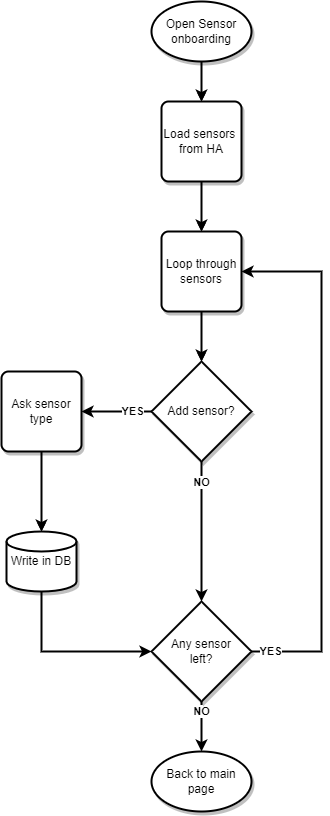

The diagram above was exported from draw.io. Its source (the exported page's mxGraphModel, read from the mxfile embedded in the PNG):
<mxGraphModel dx="836" dy="892" grid="1" gridSize="10" guides="1" tooltips="1" connect="1" arrows="1" fold="1" page="1" pageScale="1" pageWidth="850" pageHeight="1100" math="0" shadow="0">
  <root>
    <mxCell id="0" />
    <mxCell id="1" parent="0" />
    <mxCell id="YkLixDUVAsbQ4rk8m14o-8" style="edgeStyle=orthogonalEdgeStyle;rounded=0;orthogonalLoop=1;jettySize=auto;html=1;entryX=0.5;entryY=0;entryDx=0;entryDy=0;" edge="1" parent="1" source="7eJHmJQ01JZWxqBsFyE6-1" target="YkLixDUVAsbQ4rk8m14o-2">
      <mxGeometry relative="1" as="geometry" />
    </mxCell>
    <mxCell id="7eJHmJQ01JZWxqBsFyE6-1" value="Open Sensor onboarding" style="strokeWidth=2;html=1;shape=mxgraph.flowchart.start_1;whiteSpace=wrap;shadow=1;" vertex="1" parent="1">
      <mxGeometry x="310" y="20" width="100" height="60" as="geometry" />
    </mxCell>
    <mxCell id="YkLixDUVAsbQ4rk8m14o-9" style="edgeStyle=orthogonalEdgeStyle;rounded=0;orthogonalLoop=1;jettySize=auto;html=1;entryX=0.5;entryY=0;entryDx=0;entryDy=0;" edge="1" parent="1" source="YkLixDUVAsbQ4rk8m14o-2" target="YkLixDUVAsbQ4rk8m14o-6">
      <mxGeometry relative="1" as="geometry" />
    </mxCell>
    <mxCell id="YkLixDUVAsbQ4rk8m14o-2" value="Load sensors&amp;nbsp;&lt;br&gt;from HA&lt;br&gt;" style="rounded=1;whiteSpace=wrap;html=1;absoluteArcSize=1;arcSize=14;strokeWidth=2;shadow=1;" vertex="1" parent="1">
      <mxGeometry x="320" y="120" width="80" height="80" as="geometry" />
    </mxCell>
    <mxCell id="YkLixDUVAsbQ4rk8m14o-11" style="edgeStyle=orthogonalEdgeStyle;rounded=0;orthogonalLoop=1;jettySize=auto;html=1;strokeWidth=2;" edge="1" parent="1" source="YkLixDUVAsbQ4rk8m14o-3" target="YkLixDUVAsbQ4rk8m14o-4">
      <mxGeometry relative="1" as="geometry" />
    </mxCell>
    <mxCell id="YkLixDUVAsbQ4rk8m14o-13" value="NO" style="edgeLabel;html=1;align=center;verticalAlign=middle;resizable=0;points=[];fontStyle=1" vertex="1" connectable="0" parent="YkLixDUVAsbQ4rk8m14o-11">
      <mxGeometry x="-0.666" relative="1" as="geometry">
        <mxPoint y="-3" as="offset" />
      </mxGeometry>
    </mxCell>
    <mxCell id="fYU7zf7raMTVvmnGcnWk-2" style="edgeStyle=orthogonalEdgeStyle;rounded=0;orthogonalLoop=1;jettySize=auto;html=1;entryX=1;entryY=0.5;entryDx=0;entryDy=0;strokeWidth=2;" edge="1" parent="1" source="YkLixDUVAsbQ4rk8m14o-3" target="YkLixDUVAsbQ4rk8m14o-16">
      <mxGeometry relative="1" as="geometry" />
    </mxCell>
    <mxCell id="fYU7zf7raMTVvmnGcnWk-5" value="YES" style="edgeLabel;html=1;align=center;verticalAlign=middle;resizable=0;points=[];fontStyle=1" vertex="1" connectable="0" parent="fYU7zf7raMTVvmnGcnWk-2">
      <mxGeometry x="-0.2138" relative="1" as="geometry">
        <mxPoint x="8" as="offset" />
      </mxGeometry>
    </mxCell>
    <mxCell id="YkLixDUVAsbQ4rk8m14o-3" value="Add sensor?" style="strokeWidth=2;html=1;shape=mxgraph.flowchart.decision;whiteSpace=wrap;shadow=1;" vertex="1" parent="1">
      <mxGeometry x="310" y="380" width="100" height="100" as="geometry" />
    </mxCell>
    <mxCell id="YkLixDUVAsbQ4rk8m14o-15" value="NO" style="edgeStyle=orthogonalEdgeStyle;rounded=0;orthogonalLoop=1;jettySize=auto;html=1;entryX=0.5;entryY=0;entryDx=0;entryDy=0;entryPerimeter=0;strokeWidth=2;fontStyle=1" edge="1" parent="1" source="YkLixDUVAsbQ4rk8m14o-4" target="YkLixDUVAsbQ4rk8m14o-14">
      <mxGeometry x="-0.6" relative="1" as="geometry">
        <mxPoint as="offset" />
      </mxGeometry>
    </mxCell>
    <mxCell id="YkLixDUVAsbQ4rk8m14o-4" value="Any sensor&lt;br&gt;left?" style="strokeWidth=2;html=1;shape=mxgraph.flowchart.decision;whiteSpace=wrap;shadow=1;" vertex="1" parent="1">
      <mxGeometry x="310" y="620" width="100" height="100" as="geometry" />
    </mxCell>
    <mxCell id="YkLixDUVAsbQ4rk8m14o-10" style="edgeStyle=orthogonalEdgeStyle;rounded=0;orthogonalLoop=1;jettySize=auto;html=1;entryX=0.5;entryY=0;entryDx=0;entryDy=0;entryPerimeter=0;" edge="1" parent="1" source="YkLixDUVAsbQ4rk8m14o-6" target="YkLixDUVAsbQ4rk8m14o-3">
      <mxGeometry relative="1" as="geometry" />
    </mxCell>
    <mxCell id="YkLixDUVAsbQ4rk8m14o-6" value="Loop through sensors" style="rounded=1;whiteSpace=wrap;html=1;absoluteArcSize=1;arcSize=14;strokeWidth=2;shadow=1;" vertex="1" parent="1">
      <mxGeometry x="320" y="250" width="80" height="80" as="geometry" />
    </mxCell>
    <mxCell id="YkLixDUVAsbQ4rk8m14o-14" value="Back to main page" style="strokeWidth=2;html=1;shape=mxgraph.flowchart.start_1;whiteSpace=wrap;shadow=1;" vertex="1" parent="1">
      <mxGeometry x="310" y="770" width="100" height="60" as="geometry" />
    </mxCell>
    <mxCell id="fYU7zf7raMTVvmnGcnWk-3" style="edgeStyle=orthogonalEdgeStyle;rounded=0;orthogonalLoop=1;jettySize=auto;html=1;" edge="1" parent="1" source="YkLixDUVAsbQ4rk8m14o-16" target="fYU7zf7raMTVvmnGcnWk-1">
      <mxGeometry relative="1" as="geometry" />
    </mxCell>
    <mxCell id="YkLixDUVAsbQ4rk8m14o-16" value="Ask sensor type" style="rounded=1;whiteSpace=wrap;html=1;absoluteArcSize=1;arcSize=14;strokeWidth=2;shadow=1;" vertex="1" parent="1">
      <mxGeometry x="160" y="390" width="80" height="80" as="geometry" />
    </mxCell>
    <mxCell id="fYU7zf7raMTVvmnGcnWk-4" style="edgeStyle=orthogonalEdgeStyle;rounded=0;orthogonalLoop=1;jettySize=auto;html=1;entryX=0;entryY=0.5;entryDx=0;entryDy=0;entryPerimeter=0;strokeWidth=2;" edge="1" parent="1" source="fYU7zf7raMTVvmnGcnWk-1" target="YkLixDUVAsbQ4rk8m14o-4">
      <mxGeometry relative="1" as="geometry">
        <Array as="points">
          <mxPoint x="200" y="670" />
        </Array>
      </mxGeometry>
    </mxCell>
    <mxCell id="fYU7zf7raMTVvmnGcnWk-1" value="Write in DB" style="strokeWidth=2;html=1;shape=mxgraph.flowchart.database;whiteSpace=wrap;shadow=1;" vertex="1" parent="1">
      <mxGeometry x="165" y="550" width="70" height="60" as="geometry" />
    </mxCell>
    <mxCell id="fYU7zf7raMTVvmnGcnWk-10" style="edgeStyle=orthogonalEdgeStyle;rounded=0;orthogonalLoop=1;jettySize=auto;html=1;entryX=0.5;entryY=0;entryDx=0;entryDy=0;strokeWidth=2;" edge="1" parent="1">
      <mxGeometry relative="1" as="geometry">
        <mxPoint x="360" y="80" as="sourcePoint" />
        <mxPoint x="360" y="120" as="targetPoint" />
      </mxGeometry>
    </mxCell>
    <mxCell id="fYU7zf7raMTVvmnGcnWk-11" style="edgeStyle=orthogonalEdgeStyle;rounded=0;orthogonalLoop=1;jettySize=auto;html=1;entryX=0.5;entryY=0;entryDx=0;entryDy=0;strokeWidth=2;" edge="1" parent="1">
      <mxGeometry relative="1" as="geometry">
        <mxPoint x="360" y="200" as="sourcePoint" />
        <mxPoint x="360" y="250" as="targetPoint" />
      </mxGeometry>
    </mxCell>
    <mxCell id="fYU7zf7raMTVvmnGcnWk-12" style="edgeStyle=orthogonalEdgeStyle;rounded=0;orthogonalLoop=1;jettySize=auto;html=1;entryX=1;entryY=0.5;entryDx=0;entryDy=0;strokeWidth=2;" edge="1" parent="1">
      <mxGeometry relative="1" as="geometry">
        <mxPoint x="410" y="670" as="sourcePoint" />
        <mxPoint x="400" y="290" as="targetPoint" />
        <Array as="points">
          <mxPoint x="480" y="670" />
          <mxPoint x="480" y="290" />
        </Array>
      </mxGeometry>
    </mxCell>
    <mxCell id="fYU7zf7raMTVvmnGcnWk-13" value="YES" style="edgeLabel;html=1;align=center;verticalAlign=middle;resizable=0;points=[];fontStyle=1" vertex="1" connectable="0" parent="fYU7zf7raMTVvmnGcnWk-12">
      <mxGeometry x="-0.9322" relative="1" as="geometry">
        <mxPoint as="offset" />
      </mxGeometry>
    </mxCell>
    <mxCell id="fYU7zf7raMTVvmnGcnWk-14" style="edgeStyle=orthogonalEdgeStyle;rounded=0;orthogonalLoop=1;jettySize=auto;html=1;entryX=0.5;entryY=0;entryDx=0;entryDy=0;entryPerimeter=0;strokeWidth=2;" edge="1" parent="1">
      <mxGeometry relative="1" as="geometry">
        <mxPoint x="360" y="330" as="sourcePoint" />
        <mxPoint x="360" y="380" as="targetPoint" />
      </mxGeometry>
    </mxCell>
    <mxCell id="fYU7zf7raMTVvmnGcnWk-15" style="edgeStyle=orthogonalEdgeStyle;rounded=0;orthogonalLoop=1;jettySize=auto;html=1;strokeWidth=2;" edge="1" parent="1">
      <mxGeometry relative="1" as="geometry">
        <mxPoint x="200" y="470" as="sourcePoint" />
        <mxPoint x="200" y="550" as="targetPoint" />
      </mxGeometry>
    </mxCell>
  </root>
</mxGraphModel>